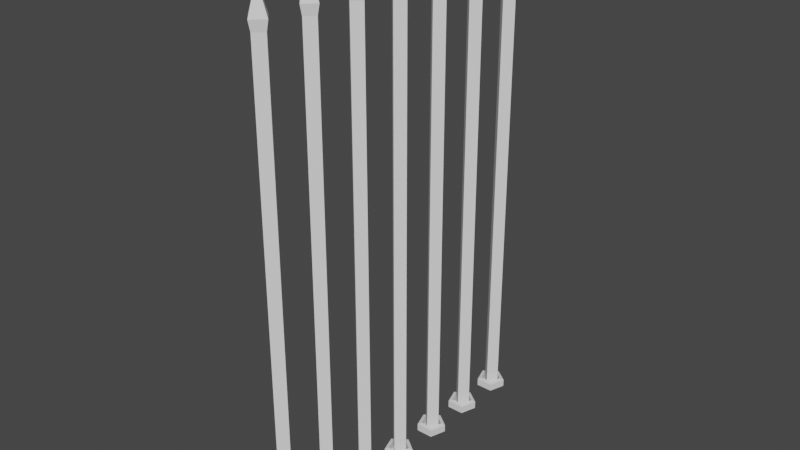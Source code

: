 # Source: Spikes.blend  (saved by Blender 3.5.10; exported with 4.5.12 LTS)
import bpy
from mathutils import Matrix  # noqa: F401  (used for matrix-valued properties, if any)

bpy.ops.wm.read_factory_settings(use_empty=True)
scene = bpy.context.scene
scene.name = 'Scene'

# ---- collections
col_collection = bpy.data.collections.new('Collection'); scene.collection.children.link(col_collection)

# ---- world
world_world = bpy.data.worlds.new('World'); scene.world = world_world
world_world.use_nodes = True; world_world.node_tree.nodes.clear()
_N = world_world.node_tree.nodes; _L = world_world.node_tree.links
n0 = _N.new('ShaderNodeOutputWorld'); n0.name = 'World Output'; n0.location = (300, 300)
n1 = _N.new('ShaderNodeBackground'); n1.name = 'Background'; n1.location = (10, 300)
n1.inputs[0].default_value = (0.05088, 0.05088, 0.05088, 1.0)
_L.new(n1.outputs[0], n0.inputs[0])
n0.is_active_output = True
world_world.color = (0.05088, 0.05088, 0.05088)
world_world.use_sun_shadow = False
world_world.sun_shadow_jitter_overblur = 0.0

# ---- meshes
me_plane_005 = bpy.data.meshes.new('Plane.005')
me_plane_005.from_pydata([(-1.415, 0.1749, 3.815e-06), (-0.0009828, -1.239, 3.815e-06), (-0.0009828, 1.589, 3.815e-06), (1.413, 0.1749, 3.815e-06), (-1.415, 0.1749, 82.02), (-0.0009828, -1.239, 82.02), (-0.0009828, 1.589, 82.02), (1.413, 0.1749, 82.02), (-1.796, 0.1749, 83.73), (-0.0009828, -1.62, 83.73), (-0.0009828, 1.97, 83.73), (1.794, 0.1749, 83.73), (-0.0009832, 0.1749, 88.6), (-1.415, 9.222, 3.815e-06), (-0.0009828, 7.808, 3.815e-06), (-0.0009828, 10.64, 3.815e-06), (1.413, 9.222, 3.815e-06), (-1.415, 9.222, 82.02), (-0.0009828, 7.808, 82.02), (-0.0009828, 10.64, 82.02), (1.413, 9.222, 82.02), (-1.796, 9.222, 83.73), (-0.0009828, 7.427, 83.73), (-0.0009828, 11.02, 83.73), (1.794, 9.222, 83.73), (-0.0009828, 9.222, 88.6), (-1.415, 18.27, 3.815e-06), (-0.0009828, 16.85, 3.815e-06), (-0.0009828, 19.68, 3.815e-06), (1.413, 18.27, 3.815e-06), (-1.415, 18.27, 82.02), (-0.0009828, 16.85, 82.02), (-0.0009828, 19.68, 82.02), (1.413, 18.27, 82.02), (-1.796, 18.27, 83.73), (-0.0009828, 16.47, 83.73), (-0.0009832, 20.06, 83.73), (1.794, 18.27, 83.73), (-0.0009828, 18.27, 88.6), (-1.415, 27.32, 3.815e-06), (-0.0009828, 25.9, 3.815e-06), (-0.0009828, 28.73, 3.815e-06), (1.413, 27.32, 3.815e-06), (-1.415, 27.32, 82.02), (-0.0009828, 25.9, 82.02), (-0.0009828, 28.73, 82.02), (1.413, 27.32, 82.02), (-1.796, 27.32, 83.73), (-0.0009828, 25.52, 83.73), (-0.0009828, 29.11, 83.73), (1.794, 27.32, 83.73), (-0.0009837, 27.32, 88.6), (-1.415, -8.872, 3.815e-06), (-0.0009832, -10.29, 3.815e-06), (-0.0009832, -7.458, 3.815e-06), (1.413, -8.872, 3.815e-06), (-1.415, -8.872, 82.02), (-0.0009832, -10.29, 82.02), (-0.0009832, -7.458, 82.02), (1.413, -8.872, 82.02), (-1.796, -8.872, 83.73), (-0.0009832, -10.67, 83.73), (-0.0009832, -7.077, 83.73), (1.794, -8.872, 83.73), (-0.0009832, -8.872, 88.6), (-1.415, 36.36, 3.815e-06), (-0.0009828, 34.95, 3.815e-06), (-0.0009828, 37.78, 3.815e-06), (1.413, 36.36, 3.815e-06), (-1.415, 36.36, 82.02), (-0.0009828, 34.95, 82.02), (-0.0009828, 37.78, 82.02), (1.413, 36.36, 82.02), (-1.796, 36.36, 83.73), (-0.0009828, 34.57, 83.73), (-0.0009847, 38.16, 83.73), (1.794, 36.36, 83.73), (-0.0009828, 36.36, 88.6), (-1.415, -17.92, 3.815e-06), (-0.0009828, -19.33, 3.815e-06), (-0.0009828, -16.5, 3.815e-06), (1.413, -17.92, 3.815e-06), (-1.415, -17.92, 82.02), (-0.0009828, -19.33, 82.02), (-0.0009828, -16.5, 82.02), (1.413, -17.92, 82.02), (-1.796, -17.92, 83.73), (-0.0009847, -19.71, 83.73), (-0.0009847, -16.12, 83.73), (1.794, -17.92, 83.73), (-0.0009828, -17.92, 88.6)], [], [(7, 6, 10, 11), (3, 2, 6, 7), (0, 1, 5, 4), (1, 3, 7, 5), (2, 0, 4, 6), (9, 11, 12), (4, 5, 9, 8), (5, 7, 11, 9), (6, 4, 8, 10), (10, 8, 12), (11, 10, 12), (8, 9, 12), (20, 19, 23, 24), (16, 15, 19, 20), (13, 14, 18, 17), (14, 16, 20, 18), (15, 13, 17, 19), (22, 24, 25), (17, 18, 22, 21), (18, 20, 24, 22), (19, 17, 21, 23), (23, 21, 25), (24, 23, 25), (21, 22, 25), (33, 32, 36, 37), (29, 28, 32, 33), (26, 27, 31, 30), (27, 29, 33, 31), (28, 26, 30, 32), (35, 37, 38), (30, 31, 35, 34), (31, 33, 37, 35), (32, 30, 34, 36), (36, 34, 38), (37, 36, 38), (34, 35, 38), (46, 45, 49, 50), (42, 41, 45, 46), (39, 40, 44, 43), (40, 42, 46, 44), (41, 39, 43, 45), (48, 50, 51), (43, 44, 48, 47), (44, 46, 50, 48), (45, 43, 47, 49), (49, 47, 51), (50, 49, 51), (47, 48, 51), (59, 58, 62, 63), (55, 54, 58, 59), (52, 53, 57, 56), (53, 55, 59, 57), (54, 52, 56, 58), (61, 63, 64), (56, 57, 61, 60), (57, 59, 63, 61), (58, 56, 60, 62), (62, 60, 64), (63, 62, 64), (60, 61, 64), (72, 71, 75, 76), (68, 67, 71, 72), (65, 66, 70, 69), (66, 68, 72, 70), (67, 65, 69, 71), (74, 76, 77), (69, 70, 74, 73), (70, 72, 76, 74), (71, 69, 73, 75), (75, 73, 77), (76, 75, 77), (73, 74, 77), (85, 84, 88, 89), (81, 80, 84, 85), (78, 79, 83, 82), (79, 81, 85, 83), (80, 78, 82, 84), (87, 89, 90), (82, 83, 87, 86), (83, 85, 89, 87), (84, 82, 86, 88), (88, 86, 90), (89, 88, 90), (86, 87, 90)])
_uv = me_plane_005.uv_layers.new(name='UVMap')
_uv.uv.foreach_set('vector', [0.2107, 0.9299, 0.233, 0.9302, 0.2327, 0.948, 0.2073, 0.9484, 0.2141, 0.0003164, 0.2368, 0.0003999, 0.233, 0.9302, 0.2107, 0.9299, 0.2659, 0.0003164, 0.2885, 0.0003999, 0.2848, 0.9302, 0.2624, 0.9299, 0.2885, 0.0003999, 0.3101, 0.0004659, 0.3078, 0.93, 0.2848, 0.9302, 0.2368, 0.0003999, 0.2584, 0.0004659, 0.256, 0.93, 0.233, 0.9302, 0.2845, 0.948, 0.3101, 0.9508, 0.282, 0.9997, 0.2624, 0.9299, 0.2848, 0.9302, 0.2845, 0.948, 0.259, 0.9484, 0.2848, 0.9302, 0.3078, 0.93, 0.3101, 0.9508, 0.2845, 0.948, 0.233, 0.9302, 0.256, 0.93, 0.2584, 0.9508, 0.2327, 0.948, 0.2327, 0.948, 0.2584, 0.9508, 0.2303, 0.9997, 0.2073, 0.9484, 0.2327, 0.948, 0.2303, 0.9997, 0.259, 0.9484, 0.2845, 0.948, 0.282, 0.9997, 0.003713, 0.9299, 0.02604, 0.9302, 0.02577, 0.948, 0.0003164, 0.9484, 0.007135, 0.0003164, 0.0298, 0.0003999, 0.02604, 0.9302, 0.003713, 0.9299, 0.5246, 0.0003164, 0.5472, 0.0003999, 0.5435, 0.9302, 0.5212, 0.9299, 0.5472, 0.0003999, 0.5689, 0.0004659, 0.5665, 0.93, 0.5435, 0.9302, 0.0298, 0.0003999, 0.05143, 0.0004659, 0.04905, 0.93, 0.02604, 0.9302, 0.5432, 0.948, 0.5689, 0.9508, 0.5407, 0.9997, 0.5212, 0.9299, 0.5435, 0.9302, 0.5432, 0.948, 0.5178, 0.9484, 0.5435, 0.9302, 0.5665, 0.93, 0.5689, 0.9508, 0.5432, 0.948, 0.02604, 0.9302, 0.04905, 0.93, 0.05143, 0.9508, 0.02577, 0.948, 0.02577, 0.948, 0.05143, 0.9508, 0.02329, 0.9997, 0.0003164, 0.9484, 0.02577, 0.948, 0.02329, 0.9997, 0.5178, 0.9484, 0.5432, 0.948, 0.5407, 0.9997, 0.05546, 0.9299, 0.07778, 0.9302, 0.07751, 0.948, 0.05206, 0.9484, 0.05888, 0.0003164, 0.08155, 0.0003999, 0.07778, 0.9302, 0.05546, 0.9299, 0.4211, 0.0003164, 0.4438, 0.0003999, 0.44, 0.9302, 0.4177, 0.9299, 0.4438, 0.0003999, 0.4654, 0.0004659, 0.463, 0.93, 0.44, 0.9302, 0.08155, 0.0003999, 0.1032, 0.0004659, 0.1008, 0.93, 0.07778, 0.9302, 0.4397, 0.948, 0.4654, 0.9508, 0.4372, 0.9997, 0.4177, 0.9299, 0.44, 0.9302, 0.4397, 0.948, 0.4143, 0.9484, 0.44, 0.9302, 0.463, 0.93, 0.4654, 0.9508, 0.4397, 0.948, 0.07778, 0.9302, 0.1008, 0.93, 0.1032, 0.9508, 0.07751, 0.948, 0.07751, 0.948, 0.1032, 0.9508, 0.07503, 0.9997, 0.05206, 0.9484, 0.07751, 0.948, 0.07503, 0.9997, 0.4143, 0.9484, 0.4397, 0.948, 0.4372, 0.9997, 0.3659, 0.9299, 0.3882, 0.9302, 0.388, 0.948, 0.3625, 0.9484, 0.3693, 0.0003164, 0.392, 0.0003999, 0.3882, 0.9302, 0.3659, 0.9299, 0.6798, 0.0003164, 0.7025, 0.0003999, 0.6987, 0.9302, 0.6764, 0.9299, 0.7025, 0.0003999, 0.7241, 0.0004659, 0.7217, 0.93, 0.6987, 0.9302, 0.392, 0.0003999, 0.4136, 0.0004659, 0.4113, 0.93, 0.3882, 0.9302, 0.6984, 0.948, 0.7241, 0.9508, 0.696, 0.9997, 0.6764, 0.9299, 0.6987, 0.9302, 0.6984, 0.948, 0.673, 0.9484, 0.6987, 0.9302, 0.7217, 0.93, 0.7241, 0.9508, 0.6984, 0.948, 0.3882, 0.9302, 0.4113, 0.93, 0.4136, 0.9508, 0.388, 0.948, 0.388, 0.948, 0.4136, 0.9508, 0.3855, 0.9997, 0.3625, 0.9484, 0.388, 0.948, 0.3855, 0.9997, 0.673, 0.9484, 0.6984, 0.948, 0.696, 0.9997, 0.1589, 0.9299, 0.1813, 0.9302, 0.181, 0.948, 0.1555, 0.9484, 0.1624, 0.0003164, 0.185, 0.0003999, 0.1813, 0.9302, 0.1589, 0.9299, 0.3176, 0.0003164, 0.3403, 0.0003999, 0.3365, 0.9302, 0.3142, 0.9299, 0.3403, 0.0003999, 0.3619, 0.0004659, 0.3595, 0.93, 0.3365, 0.9302, 0.185, 0.0003999, 0.2067, 0.0004659, 0.2043, 0.93, 0.1813, 0.9302, 0.3362, 0.948, 0.3619, 0.9508, 0.3338, 0.9997, 0.3142, 0.9299, 0.3365, 0.9302, 0.3362, 0.948, 0.3108, 0.9484, 0.3365, 0.9302, 0.3595, 0.93, 0.3619, 0.9508, 0.3362, 0.948, 0.1813, 0.9302, 0.2043, 0.93, 0.2067, 0.9508, 0.181, 0.948, 0.181, 0.948, 0.2067, 0.9508, 0.1785, 0.9997, 0.1555, 0.9484, 0.181, 0.948, 0.1785, 0.9997, 0.3108, 0.9484, 0.3362, 0.948, 0.3338, 0.9997, 0.1072, 0.9299, 0.1295, 0.9302, 0.1293, 0.948, 0.1038, 0.9484, 0.1106, 0.0003164, 0.1333, 0.0003999, 0.1295, 0.9302, 0.1072, 0.9299, 0.5763, 0.0003164, 0.599, 0.0003999, 0.5952, 0.9302, 0.5729, 0.9299, 0.599, 0.0003999, 0.6206, 0.0004659, 0.6182, 0.93, 0.5952, 0.9302, 0.1333, 0.0003999, 0.1549, 0.0004659, 0.1525, 0.93, 0.1295, 0.9302, 0.595, 0.948, 0.6206, 0.9508, 0.5925, 0.9997, 0.5729, 0.9299, 0.5952, 0.9302, 0.595, 0.948, 0.5695, 0.9484, 0.5952, 0.9302, 0.6182, 0.93, 0.6206, 0.9508, 0.595, 0.948, 0.1295, 0.9302, 0.1525, 0.93, 0.1549, 0.9508, 0.1293, 0.948, 0.1293, 0.948, 0.1549, 0.9508, 0.1268, 0.9997, 0.1038, 0.9484, 0.1293, 0.948, 0.1268, 0.9997, 0.5695, 0.9484, 0.595, 0.948, 0.5925, 0.9997, 0.6246, 0.9299, 0.647, 0.9302, 0.6467, 0.948, 0.6212, 0.9484, 0.6281, 0.0003164, 0.6507, 0.0003999, 0.647, 0.9302, 0.6246, 0.9299, 0.4728, 0.0003164, 0.4955, 0.0003999, 0.4917, 0.9302, 0.4694, 0.9299, 0.4955, 0.0003999, 0.5171, 0.0004659, 0.5147, 0.93, 0.4917, 0.9302, 0.6507, 0.0003999, 0.6724, 0.0004659, 0.67, 0.93, 0.647, 0.9302, 0.4915, 0.948, 0.5171, 0.9508, 0.489, 0.9997, 0.4694, 0.9299, 0.4917, 0.9302, 0.4915, 0.948, 0.466, 0.9484, 0.4917, 0.9302, 0.5147, 0.93, 0.5171, 0.9508, 0.4915, 0.948, 0.647, 0.9302, 0.67, 0.93, 0.6724, 0.9508, 0.6467, 0.948, 0.6467, 0.948, 0.6724, 0.9508, 0.6442, 0.9997, 0.6212, 0.9484, 0.6467, 0.948, 0.6442, 0.9997, 0.466, 0.9484, 0.4915, 0.948, 0.489, 0.9997])
me_plane_005.update()
me_circle_006 = bpy.data.meshes.new('Circle.006')
me_circle_006.from_pydata([(0.0, 1.167, -0.07563), (-1.11, 0.3606, -0.07563), (-0.686, -0.9441, -0.07563), (0.686, -0.9441, -0.07563), (1.11, 0.3606, -0.07563), (-0.7891, 0.2564, 0.0), (0.0, 0.8297, 0.0), (-0.4877, -0.6712, 0.0), (0.4877, -0.6712, 0.0), (0.7891, 0.2564, 0.0), (0.0, 1.167, -0.6915), (-1.11, 0.3606, -0.6915), (-0.686, -0.9441, -0.6915), (0.686, -0.9441, -0.6915), (1.11, 0.3606, -0.6915), (-0.7891, 0.2564, -0.6915), (0.0, 0.8297, -0.6915), (-0.4877, -0.6712, -0.6915), (0.4877, -0.6712, -0.6915), (0.7891, 0.2564, -0.6915), (0.0, -11.25, -0.07563), (-1.11, -12.06, -0.07563), (-0.686, -13.36, -0.07563), (0.686, -13.36, -0.07563), (1.11, -12.06, -0.07563), (-0.7891, -12.16, 5.96e-08), (0.0, -11.59, 5.96e-08), (-0.4877, -13.09, 5.96e-08), (0.4877, -13.09, 5.96e-08), (0.7891, -12.16, 5.96e-08), (0.0, -11.25, -0.6915), (-1.11, -12.06, -0.6915), (-0.686, -13.36, -0.6915), (0.686, -13.36, -0.6915), (1.11, -12.06, -0.6915), (-0.7891, -12.16, -0.6915), (0.0, -11.59, -0.6915), (-0.4877, -13.09, -0.6915), (0.4877, -13.09, -0.6915), (0.7891, -12.16, -0.6915), (0.0, -7.111, -0.07563), (-1.11, -7.917, -0.07563), (-0.686, -9.222, -0.07563), (0.686, -9.222, -0.07563), (1.11, -7.917, -0.07563), (-0.7891, -8.021, 5.96e-08), (0.0, -7.448, 5.96e-08), (-0.4877, -8.949, 5.96e-08), (0.4877, -8.949, 5.96e-08), (0.7891, -8.021, 5.96e-08), (0.0, -7.111, -0.6915), (-1.11, -7.917, -0.6915), (-0.686, -9.222, -0.6915), (0.686, -9.222, -0.6915), (1.11, -7.917, -0.6915), (-0.7891, -8.021, -0.6915), (0.0, -7.448, -0.6915), (-0.4877, -8.949, -0.6915), (0.4877, -8.949, -0.6915), (0.7891, -8.021, -0.6915), (0.0, -2.972, -0.07563), (-1.11, -3.778, -0.07563), (-0.686, -5.083, -0.07563), (0.686, -5.083, -0.07563), (1.11, -3.778, -0.07563), (-0.7891, -3.882, 5.96e-08), (0.0, -3.309, 5.96e-08), (-0.4877, -4.81, 5.96e-08), (0.4877, -4.81, 5.96e-08), (0.7891, -3.882, 5.96e-08), (0.0, -2.972, -0.6915), (-1.11, -3.778, -0.6915), (-0.686, -5.083, -0.6915), (0.686, -5.083, -0.6915), (1.11, -3.778, -0.6915), (-0.7891, -3.882, -0.6915), (0.0, -3.309, -0.6915), (-0.4877, -4.81, -0.6915), (0.4877, -4.81, -0.6915), (0.7891, -3.882, -0.6915), (0.0, -15.38, -0.07563), (-1.11, -16.18, -0.07563), (-0.686, -17.49, -0.07563), (0.686, -17.49, -0.07563), (1.11, -16.18, -0.07563), (-0.7891, -16.29, 5.96e-08), (0.0, -15.71, 5.96e-08), (-0.4877, -17.22, 5.96e-08), (0.4877, -17.22, 5.96e-08), (0.7891, -16.29, 5.96e-08), (0.0, -15.38, -0.6915), (-1.11, -16.18, -0.6915), (-0.686, -17.49, -0.6915), (0.686, -17.49, -0.6915), (1.11, -16.18, -0.6915), (-0.7891, -16.29, -0.6915), (0.0, -15.71, -0.6915), (-0.4877, -17.22, -0.6915), (0.4877, -17.22, -0.6915), (0.7891, -16.29, -0.6915), (0.0, -19.52, -0.07563), (-1.11, -20.32, -0.07563), (-0.686, -21.63, -0.07563), (0.686, -21.63, -0.07563), (1.11, -20.32, -0.07563), (-0.7891, -20.43, 5.96e-08), (0.0, -19.85, 5.96e-08), (-0.4877, -21.35, 5.96e-08), (0.4877, -21.35, 5.96e-08), (0.7891, -20.43, 5.96e-08), (0.0, -19.52, -0.6915), (-1.11, -20.32, -0.6915), (-0.686, -21.63, -0.6915), (0.686, -21.63, -0.6915), (1.11, -20.32, -0.6915), (-0.7891, -20.43, -0.6915), (0.0, -19.85, -0.6915), (-0.4877, -21.35, -0.6915), (0.4877, -21.35, -0.6915), (0.7891, -20.43, -0.6915), (0.0, -23.66, -0.07563), (-1.11, -24.46, -0.07563), (-0.686, -25.77, -0.07563), (0.686, -25.77, -0.07563), (1.11, -24.46, -0.07563), (-0.7891, -24.57, 5.96e-08), (0.0, -23.99, 5.96e-08), (-0.4877, -25.49, 5.96e-08), (0.4877, -25.49, 5.96e-08), (0.7891, -24.57, 5.96e-08), (0.0, -23.66, -0.6915), (-1.11, -24.46, -0.6915), (-0.686, -25.77, -0.6915), (0.686, -25.77, -0.6915), (1.11, -24.46, -0.6915), (-0.7891, -24.57, -0.6915), (0.0, -23.99, -0.6915), (-0.4877, -25.49, -0.6915), (0.4877, -25.49, -0.6915), (0.7891, -24.57, -0.6915)], [], [(8, 9, 19, 18), (5, 6, 0, 1), (7, 5, 1, 2), (8, 7, 2, 3), (9, 8, 3, 4), (6, 9, 4, 0), (4, 3, 13, 14), (2, 1, 11, 12), (0, 4, 14, 10), (3, 2, 12, 13), (1, 0, 10, 11), (5, 7, 17, 15), (9, 6, 16, 19), (7, 8, 18, 17), (6, 5, 15, 16), (28, 29, 39, 38), (25, 26, 20, 21), (27, 25, 21, 22), (28, 27, 22, 23), (29, 28, 23, 24), (26, 29, 24, 20), (24, 23, 33, 34), (22, 21, 31, 32), (20, 24, 34, 30), (23, 22, 32, 33), (21, 20, 30, 31), (25, 27, 37, 35), (29, 26, 36, 39), (27, 28, 38, 37), (26, 25, 35, 36), (48, 49, 59, 58), (45, 46, 40, 41), (47, 45, 41, 42), (48, 47, 42, 43), (49, 48, 43, 44), (46, 49, 44, 40), (44, 43, 53, 54), (42, 41, 51, 52), (40, 44, 54, 50), (43, 42, 52, 53), (41, 40, 50, 51), (45, 47, 57, 55), (49, 46, 56, 59), (47, 48, 58, 57), (46, 45, 55, 56), (68, 69, 79, 78), (65, 66, 60, 61), (67, 65, 61, 62), (68, 67, 62, 63), (69, 68, 63, 64), (66, 69, 64, 60), (64, 63, 73, 74), (62, 61, 71, 72), (60, 64, 74, 70), (63, 62, 72, 73), (61, 60, 70, 71), (65, 67, 77, 75), (69, 66, 76, 79), (67, 68, 78, 77), (66, 65, 75, 76), (88, 89, 99, 98), (85, 86, 80, 81), (87, 85, 81, 82), (88, 87, 82, 83), (89, 88, 83, 84), (86, 89, 84, 80), (84, 83, 93, 94), (82, 81, 91, 92), (80, 84, 94, 90), (83, 82, 92, 93), (81, 80, 90, 91), (85, 87, 97, 95), (89, 86, 96, 99), (87, 88, 98, 97), (86, 85, 95, 96), (108, 109, 119, 118), (105, 106, 100, 101), (107, 105, 101, 102), (108, 107, 102, 103), (109, 108, 103, 104), (106, 109, 104, 100), (104, 103, 113, 114), (102, 101, 111, 112), (100, 104, 114, 110), (103, 102, 112, 113), (101, 100, 110, 111), (105, 107, 117, 115), (109, 106, 116, 119), (107, 108, 118, 117), (106, 105, 115, 116), (128, 129, 139, 138), (125, 126, 120, 121), (127, 125, 121, 122), (128, 127, 122, 123), (129, 128, 123, 124), (126, 129, 124, 120), (124, 123, 133, 134), (122, 121, 131, 132), (120, 124, 134, 130), (123, 122, 132, 133), (121, 120, 130, 131), (125, 127, 137, 135), (129, 126, 136, 139), (127, 128, 138, 137), (126, 125, 135, 136)])
_uv = me_circle_006.uv_layers.new(name='UVMap')
_uv.uv.foreach_set('vector', [0.0, 0.0, 0.0, 0.0, 0.0, 0.0, 0.0, 0.0, 0.0, 0.0, 0.0, 0.0, 0.0, 0.0, 0.0, 0.0, 0.0, 0.0, 0.0, 0.0, 0.0, 0.0, 0.0, 0.0, 0.0, 0.0, 0.0, 0.0, 0.0, 0.0, 0.0, 0.0, 0.0, 0.0, 0.0, 0.0, 0.0, 0.0, 0.0, 0.0, 0.0, 0.0, 0.0, 0.0, 0.0, 0.0, 0.0, 0.0, 0.0, 0.0, 0.0, 0.0, 0.0, 0.0, 0.0, 0.0, 0.0, 0.0, 0.0, 0.0, 0.0, 0.0, 0.0, 0.0, 0.0, 0.0, 0.0, 0.0, 0.0, 0.0, 0.0, 0.0, 0.0, 0.0, 0.0, 0.0, 0.0, 0.0, 0.0, 0.0, 0.0, 0.0, 0.0, 0.0, 0.0, 0.0, 0.0, 0.0, 0.0, 0.0, 0.0, 0.0, 0.0, 0.0, 0.0, 0.0, 0.0, 0.0, 0.0, 0.0, 0.0, 0.0, 0.0, 0.0, 0.0, 0.0, 0.0, 0.0, 0.0, 0.0, 0.0, 0.0, 0.0, 0.0, 0.0, 0.0, 0.0, 0.0, 0.0, 0.0, 0.0, 0.0, 0.0, 0.0, 0.0, 0.0, 0.0, 0.0, 0.0, 0.0, 0.0, 0.0, 0.0, 0.0, 0.0, 0.0, 0.0, 0.0, 0.0, 0.0, 0.0, 0.0, 0.0, 0.0, 0.0, 0.0, 0.0, 0.0, 0.0, 0.0, 0.0, 0.0, 0.0, 0.0, 0.0, 0.0, 0.0, 0.0, 0.0, 0.0, 0.0, 0.0, 0.0, 0.0, 0.0, 0.0, 0.0, 0.0, 0.0, 0.0, 0.0, 0.0, 0.0, 0.0, 0.0, 0.0, 0.0, 0.0, 0.0, 0.0, 0.0, 0.0, 0.0, 0.0, 0.0, 0.0, 0.0, 0.0, 0.0, 0.0, 0.0, 0.0, 0.0, 0.0, 0.0, 0.0, 0.0, 0.0, 0.0, 0.0, 0.0, 0.0, 0.0, 0.0, 0.0, 0.0, 0.0, 0.0, 0.0, 0.0, 0.0, 0.0, 0.0, 0.0, 0.0, 0.0, 0.0, 0.0, 0.0, 0.0, 0.0, 0.0, 0.0, 0.0, 0.0, 0.0, 0.0, 0.0, 0.0, 0.0, 0.0, 0.0, 0.0, 0.0, 0.0, 0.0, 0.0, 0.0, 0.0, 0.0, 0.0, 0.0, 0.0, 0.0, 0.0, 0.0, 0.0, 0.0, 0.0, 0.0, 0.0, 0.0, 0.0, 0.0, 0.0, 0.0, 0.0, 0.0, 0.0, 0.0, 0.0, 0.0, 0.0, 0.0, 0.0, 0.0, 0.0, 0.0, 0.0, 0.0, 0.0, 0.0, 0.0, 0.0, 0.0, 0.0, 0.0, 0.0, 0.0, 0.0, 0.0, 0.0, 0.0, 0.0, 0.0, 0.0, 0.0, 0.0, 0.0, 0.0, 0.0, 0.0, 0.0, 0.0, 0.0, 0.0, 0.0, 0.0, 0.0, 0.0, 0.0, 0.0, 0.0, 0.0, 0.0, 0.0, 0.0, 0.0, 0.0, 0.0, 0.0, 0.0, 0.0, 0.0, 0.0, 0.0, 0.0, 0.0, 0.0, 0.0, 0.0, 0.0, 0.0, 0.0, 0.0, 0.0, 0.0, 0.0, 0.0, 0.0, 0.0, 0.0, 0.0, 0.0, 0.0, 0.0, 0.0, 0.0, 0.0, 0.0, 0.0, 0.0, 0.0, 0.0, 0.0, 0.0, 0.0, 0.0, 0.0, 0.0, 0.0, 0.0, 0.0, 0.0, 0.0, 0.0, 0.0, 0.0, 0.0, 0.0, 0.0, 0.0, 0.0, 0.0, 0.0, 0.0, 0.0, 0.0, 0.0, 0.0, 0.0, 0.0, 0.0, 0.0, 0.0, 0.0, 0.0, 0.0, 0.0, 0.0, 0.0, 0.0, 0.0, 0.0, 0.0, 0.0, 0.0, 0.0, 0.0, 0.0, 0.0, 0.0, 0.0, 0.0, 0.0, 0.0, 0.0, 0.0, 0.0, 0.0, 0.0, 0.0, 0.0, 0.0, 0.0, 0.0, 0.0, 0.0, 0.0, 0.0, 0.0, 0.0, 0.0, 0.0, 0.0, 0.0, 0.0, 0.0, 0.0, 0.0, 0.0, 0.0, 0.0, 0.0, 0.0, 0.0, 0.0, 0.0, 0.0, 0.0, 0.0, 0.0, 0.0, 0.0, 0.0, 0.0, 0.0, 0.0, 0.0, 0.0, 0.0, 0.0, 0.0, 0.0, 0.0, 0.0, 0.0, 0.0, 0.0, 0.0, 0.0, 0.0, 0.0, 0.0, 0.0, 0.0, 0.0, 0.0, 0.0, 0.0, 0.0, 0.0, 0.0, 0.0, 0.0, 0.0, 0.0, 0.0, 0.0, 0.0, 0.0, 0.0, 0.0, 0.0, 0.0, 0.0, 0.0, 0.0, 0.0, 0.0, 0.0, 0.0, 0.0, 0.0, 0.0, 0.0, 0.0, 0.0, 0.0, 0.0, 0.0, 0.0, 0.0, 0.0, 0.0, 0.0, 0.0, 0.0, 0.0, 0.0, 0.0, 0.0, 0.0, 0.0, 0.0, 0.0, 0.0, 0.0, 0.0, 0.0, 0.0, 0.0, 0.0, 0.0, 0.0, 0.0, 0.0, 0.0, 0.0, 0.0, 0.0, 0.0, 0.0, 0.0, 0.0, 0.0, 0.0, 0.0, 0.0, 0.0, 0.0, 0.0, 0.0, 0.0, 0.0, 0.0, 0.0, 0.0, 0.0, 0.0, 0.0, 0.0, 0.0, 0.0, 0.0, 0.0, 0.0, 0.0, 0.0, 0.0, 0.0, 0.0, 0.0, 0.0, 0.0, 0.0, 0.0, 0.0, 0.0, 0.0, 0.0, 0.0, 0.0, 0.0, 0.0, 0.0, 0.0, 0.0, 0.0, 0.0, 0.0, 0.0, 0.0, 0.0, 0.0, 0.0, 0.0, 0.0, 0.0, 0.0, 0.0, 0.0, 0.0, 0.0, 0.0, 0.0, 0.0, 0.0, 0.0, 0.0, 0.0, 0.0, 0.0, 0.0, 0.0, 0.0, 0.0, 0.0, 0.0, 0.0, 0.0, 0.0, 0.0, 0.0, 0.0, 0.0, 0.0, 0.0, 0.0, 0.0, 0.0, 0.0, 0.0, 0.0, 0.0, 0.0, 0.0, 0.0, 0.0, 0.0, 0.0, 0.0, 0.0, 0.0, 0.0, 0.0, 0.0, 0.0, 0.0, 0.0, 0.0, 0.0, 0.0, 0.0, 0.0, 0.0, 0.0, 0.0, 0.0, 0.0, 0.0, 0.0, 0.0, 0.0, 0.0, 0.0, 0.0, 0.0, 0.0, 0.0, 0.0, 0.0, 0.0, 0.0, 0.0, 0.0, 0.0, 0.0, 0.0, 0.0, 0.0, 0.0, 0.0, 0.0, 0.0, 0.0, 0.0, 0.0, 0.0, 0.0, 0.0, 0.0, 0.0, 0.0, 0.0, 0.0, 0.0, 0.0, 0.0, 0.0, 0.0, 0.0, 0.0, 0.0, 0.0, 0.0, 0.0, 0.0, 0.0, 0.0, 0.0, 0.0, 0.0, 0.0, 0.0, 0.0, 0.0, 0.0, 0.0, 0.0, 0.0, 0.0, 0.0, 0.0, 0.0, 0.0, 0.0, 0.0, 0.0, 0.0, 0.0, 0.0, 0.0, 0.0, 0.0, 0.0, 0.0, 0.0, 0.0, 0.0, 0.0, 0.0, 0.0, 0.0, 0.0, 0.0, 0.0, 0.0, 0.0, 0.0, 0.0, 0.0, 0.0, 0.0, 0.0, 0.0, 0.0, 0.0, 0.0, 0.0, 0.0, 0.0, 0.0, 0.0, 0.0, 0.0, 0.0, 0.0, 0.0, 0.0, 0.0, 0.0, 0.0, 0.0, 0.0, 0.0, 0.0, 0.0, 0.0, 0.0, 0.0, 0.0, 0.0, 0.0, 0.0, 0.0, 0.0, 0.0, 0.0, 0.0, 0.0, 0.0, 0.0, 0.0, 0.0, 0.0, 0.0, 0.0, 0.0, 0.0, 0.0, 0.0, 0.0, 0.0, 0.0, 0.0, 0.0, 0.0, 0.0, 0.0, 0.0, 0.0, 0.0, 0.0, 0.0, 0.0, 0.0, 0.0, 0.0, 0.0, 0.0, 0.0, 0.0, 0.0, 0.0, 0.0, 0.0, 0.0, 0.0, 0.0, 0.0, 0.0, 0.0, 0.0, 0.0, 0.0, 0.0, 0.0, 0.0, 0.0, 0.0, 0.0, 0.0, 0.0, 0.0, 0.0, 0.0, 0.0, 0.0, 0.0, 0.0, 0.0, 0.0, 0.0, 0.0, 0.0, 0.0, 0.0, 0.0, 0.0])
me_circle_006.update()
me_circle_007 = bpy.data.meshes.new('Circle.007')
me_circle_007.from_pydata([(-0.7891, 0.2564, -0.6598), (0.0, 0.8297, -0.6598), (-0.4877, -0.6712, -0.6598), (0.4877, -0.6712, -0.6598), (0.7891, 0.2564, -0.6598), (-0.7891, -12.16, -0.6598), (0.0, -11.59, -0.6598), (-0.4877, -13.09, -0.6598), (0.4877, -13.09, -0.6598), (0.7891, -12.16, -0.6598), (-0.7891, -8.021, -0.6598), (0.0, -7.448, -0.6598), (-0.4877, -8.949, -0.6598), (0.4877, -8.949, -0.6598), (0.7891, -8.021, -0.6598), (-0.7891, -3.882, -0.6598), (0.0, -3.309, -0.6598), (-0.4877, -4.81, -0.6598), (0.4877, -4.81, -0.6598), (0.7891, -3.882, -0.6598), (-0.7891, -16.29, -0.6598), (0.0, -15.71, -0.6598), (-0.4877, -17.22, -0.6598), (0.4877, -17.22, -0.6598), (0.7891, -16.29, -0.6598), (-0.7891, -20.43, -0.6598), (0.0, -19.85, -0.6598), (-0.4877, -21.35, -0.6598), (0.4877, -21.35, -0.6598), (0.7891, -20.43, -0.6598), (-0.7891, -24.57, -0.6598), (0.0, -23.99, -0.6598), (-0.4877, -25.49, -0.6598), (0.4877, -25.49, -0.6598), (0.7891, -24.57, -0.6598)], [], [(0, 2, 3, 4, 1), (5, 7, 8, 9, 6), (10, 12, 13, 14, 11), (15, 17, 18, 19, 16), (20, 22, 23, 24, 21), (25, 27, 28, 29, 26), (30, 32, 33, 34, 31)])
_uv = me_circle_007.uv_layers.new(name='UVMap')
_uv.uv.foreach_set('vector', [0.0, 0.0, 0.0, 0.0, 0.0, 0.0, 0.0, 0.0, 0.0, 0.0, 0.0, 0.0, 0.0, 0.0, 0.0, 0.0, 0.0, 0.0, 0.0, 0.0, 0.0, 0.0, 0.0, 0.0, 0.0, 0.0, 0.0, 0.0, 0.0, 0.0, 0.0, 0.0, 0.0, 0.0, 0.0, 0.0, 0.0, 0.0, 0.0, 0.0, 0.0, 0.0, 0.0, 0.0, 0.0, 0.0, 0.0, 0.0, 0.0, 0.0, 0.0, 0.0, 0.0, 0.0, 0.0, 0.0, 0.0, 0.0, 0.0, 0.0, 0.0, 0.0, 0.0, 0.0, 0.0, 0.0, 0.0, 0.0, 0.0, 0.0])
me_circle_007.update()

# ---- objects
ob_spikes = bpy.data.objects.new('Spikes', me_plane_005)
ob_trim = bpy.data.objects.new('Trim', me_circle_006)
ob_blackness = bpy.data.objects.new('Blackness', me_circle_007)

# ---- transforms, parenting, visibility, modifiers, constraints
ob_spikes.location = (0.0, -0.5, 0.002479)
ob_spikes.scale = (0.05527, 0.05527, 0.05527)
ob_trim.location = (0.0, 1.5, 0.08219)
ob_trim.scale = (0.1208, 0.1208, 0.1208)
ob_blackness.location = (0.0, 1.5, 0.08219)
ob_blackness.scale = (0.1208, 0.1208, 0.1208)

# ---- collection membership
col_collection.objects.link(ob_spikes)
col_collection.objects.link(ob_trim)
col_collection.objects.link(ob_blackness)

# ---- scene / render settings (as saved in the file)
scene.frame_start = 1; scene.frame_end = 250; scene.frame_set(1)
scene.render.engine = 'BLENDER_EEVEE_NEXT'
scene.cycles.sampling_pattern = 'TABULATED_SOBOL'
scene.view_settings.view_transform = 'Filmic'
bpy.context.view_layer.update()

# ---- added for rendering (the .blend has no active camera and no usable light): camera, sun
cam_auto = bpy.data.cameras.new('AutoCamera')
cam_auto.lens = 50.0
cam_auto.sensor_width = 36.0
cam_auto.clip_end = 1000.0
ob_auto_camera = bpy.data.objects.new('AutoCamera', cam_auto)
scene.collection.objects.link(ob_auto_camera)
ob_auto_camera.location = (5.44795, -6.52342, 6.80716)
ob_auto_camera.rotation_euler = (1.09748, -7.21219e-08, 0.694738)
scene.camera = ob_auto_camera
light_auto_sun = bpy.data.lights.new('AutoSun', 'SUN')
light_auto_sun.energy = 3.0
light_auto_sun.angle = 0.0523599
ob_auto_sun = bpy.data.objects.new('AutoSun', light_auto_sun)
scene.collection.objects.link(ob_auto_sun)
ob_auto_sun.rotation_euler = (0.872665, 0.174533, 0.523599)
bpy.context.view_layer.update()
